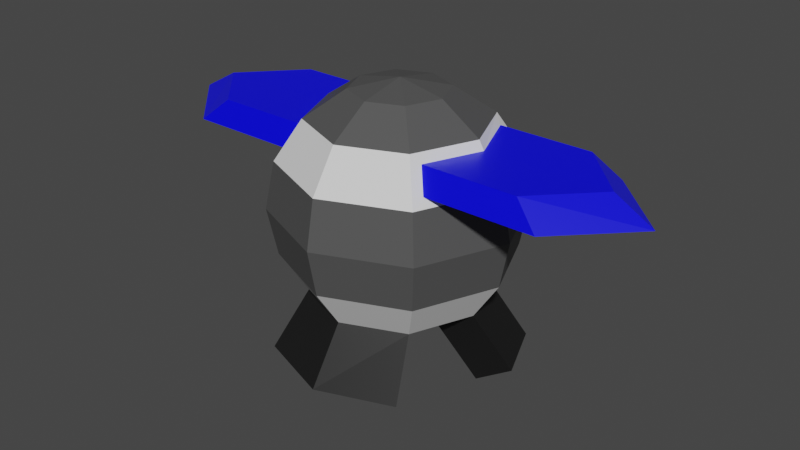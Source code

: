 # Source: shieldDrone.blend  (saved by Blender 2.91.10; exported with 4.5.12 LTS)
import bpy
from mathutils import Matrix  # noqa: F401  (used for matrix-valued properties, if any)

bpy.ops.wm.read_factory_settings(use_empty=True)
scene = bpy.context.scene
scene.name = 'Scene'

# ---- collections
col_collection = bpy.data.collections.new('Collection'); scene.collection.children.link(col_collection)

# ---- materials (node trees are filled in below, after node groups)
mat_base = bpy.data.materials.new('Base')
mat_base.use_transparent_shadow = False
mat_black = bpy.data.materials.new('Black')
mat_black.use_transparent_shadow = False
mat_blue = bpy.data.materials.new('Blue')
mat_blue.alpha_threshold = 0.0
mat_blue.use_transparent_shadow = False
mat_blue.line_color = (0.0, 0.0, 0.0, 1.0)
mat_white = bpy.data.materials.new('white')
mat_white.use_transparent_shadow = False

# ---- material node trees
mat_base.use_nodes = True; mat_base.node_tree.nodes.clear()
_N = mat_base.node_tree.nodes; _L = mat_base.node_tree.links
n0 = _N.new('ShaderNodeBsdfPrincipled'); n0.name = 'Principled BSDF'; n0.location = (10, 300)
n0.distribution = 'GGX'
n0.subsurface_method = 'BURLEY'
n0.inputs[0].default_value = (0.08115, 0.08115, 0.08115, 1.0)
n0.inputs[3].default_value = 1.45
n0.inputs[27].default_value = (0.0, 0.0, 0.0, 1.0)
n0.inputs[28].default_value = 1.0
n1 = _N.new('ShaderNodeOutputMaterial'); n1.name = 'Material Output'; n1.location = (300, 300)
_L.new(n0.outputs[0], n1.inputs[0])
n1.is_active_output = True
mat_black.use_nodes = True; mat_black.node_tree.nodes.clear()
_N = mat_black.node_tree.nodes; _L = mat_black.node_tree.links
n0 = _N.new('ShaderNodeBsdfPrincipled'); n0.name = 'Principled BSDF'; n0.location = (10, 300)
n0.distribution = 'GGX'
n0.subsurface_method = 'BURLEY'
n0.inputs[0].default_value = (0.008669, 0.008669, 0.008669, 1.0)
n0.inputs[3].default_value = 1.45
n0.inputs[27].default_value = (0.0, 0.0, 0.0, 1.0)
n0.inputs[28].default_value = 1.0
n1 = _N.new('ShaderNodeOutputMaterial'); n1.name = 'Material Output'; n1.location = (300, 300)
_L.new(n0.outputs[0], n1.inputs[0])
n1.is_active_output = True
mat_blue.use_nodes = True; mat_blue.node_tree.nodes.clear()
_N = mat_blue.node_tree.nodes; _L = mat_blue.node_tree.links
n0 = _N.new('ShaderNodeOutputMaterial'); n0.name = 'Material Output'; n0.location = (300, 300)
n1 = _N.new('ShaderNodeBsdfPrincipled'); n1.name = 'Principled BSDF'; n1.location = (10, 300)
n1.distribution = 'GGX'
n1.subsurface_method = 'BURLEY'
n1.inputs[0].default_value = (0.0, 0.0, 1.0, 1.0)
n1.inputs[2].default_value = 0.4
n1.inputs[3].default_value = 1.45
n1.inputs[27].default_value = (0.0, 0.0, 0.0, 1.0)
n1.inputs[28].default_value = 1.0
_L.new(n1.outputs[0], n0.inputs[0])
n0.is_active_output = True
mat_white.use_nodes = True; mat_white.node_tree.nodes.clear()
_N = mat_white.node_tree.nodes; _L = mat_white.node_tree.links
n0 = _N.new('ShaderNodeBsdfPrincipled'); n0.name = 'Principled BSDF'; n0.location = (10, 300)
n0.distribution = 'GGX'
n0.subsurface_method = 'BURLEY'
n0.inputs[3].default_value = 1.45
n0.inputs[27].default_value = (0.0, 0.0, 0.0, 1.0)
n0.inputs[28].default_value = 1.0
n1 = _N.new('ShaderNodeOutputMaterial'); n1.name = 'Material Output'; n1.location = (300, 300)
_L.new(n0.outputs[0], n1.inputs[0])
n1.is_active_output = True

# ---- world
world_world = bpy.data.worlds.new('World'); scene.world = world_world
world_world.use_nodes = True; world_world.node_tree.nodes.clear()
_N = world_world.node_tree.nodes; _L = world_world.node_tree.links
n0 = _N.new('ShaderNodeOutputWorld'); n0.name = 'World Output'; n0.location = (300, 300)
n1 = _N.new('ShaderNodeBackground'); n1.name = 'Background'; n1.location = (10, 300)
n1.inputs[0].default_value = (0.05088, 0.05088, 0.05088, 1.0)
_L.new(n1.outputs[0], n0.inputs[0])
n0.is_active_output = True
world_world.color = (0.05088, 0.05088, 0.05088)
world_world.use_sun_shadow = False
world_world.sun_shadow_jitter_overblur = 0.0

# ---- meshes
me_sphere_005 = bpy.data.meshes.new('Sphere.005')
me_sphere_005.from_pydata([(0.0, 1.0, -4.371e-08), (-1.068e-07, 4.423e-08, 1.0), (0.2706, 0.2706, 0.9239), (0.5659, 0.4549, 0.6365), (0.6524, 0.5414, 0.4533), (0.7071, 0.7071, -4.371e-08), (0.6533, 0.6533, -0.3827), (0.5, 0.5, -0.7071), (0.2706, 0.2706, -0.9239), (0.3827, 1.485e-07, 0.9239), (0.7491, 1.615e-07, 0.6335), (0.9239, 1.634e-07, 0.3827), (1.0, 1.336e-07, -4.371e-08), (0.9239, 1.634e-07, -0.3827), (0.7071, 1.634e-07, -0.7071), (0.3827, 1.485e-07, -0.9239), (0.0, 1.51e-07, -1.0), (0.2706, -0.2706, 0.9239), (0.5659, -0.4549, 0.6365), (0.6524, -0.5414, 0.4533), (0.7071, -0.7071, -4.371e-08), (0.6533, -0.6533, -0.3827), (0.5, -0.5, -0.7071), (0.2706, -0.2706, -0.9239), (1.244e-08, -0.3827, 0.9239), (1.244e-08, -0.7071, 0.7071), (4.224e-08, -0.9239, 0.3827), (1.244e-08, -1.0, -4.371e-08), (4.224e-08, -0.9239, -0.3827), (1.244e-08, -0.7071, -0.7071), (1.244e-08, -0.3827, -0.9239), (-0.2706, -0.2706, 0.9239), (-0.5659, -0.4549, 0.6365), (-0.6524, -0.5414, 0.4533), (-0.7071, -0.7071, -4.371e-08), (-0.6533, -0.6533, -0.3827), (-0.5, -0.5, -0.7071), (-0.2706, -0.2706, -0.9239), (-0.3827, 1.634e-07, 0.9239), (-0.7491, 1.621e-07, 0.6335), (-0.9239, 1.038e-07, 0.3827), (-1.0, 1.634e-07, -4.371e-08), (-0.9239, 1.038e-07, -0.3827), (-0.7071, 1.634e-07, -0.7071), (-0.3827, 1.634e-07, -0.9239), (-0.2706, 0.2706, 0.9239), (-0.5659, 0.4549, 0.6365), (-0.6524, 0.5414, 0.4533), (-0.7071, 0.7071, -4.371e-08), (-0.6533, 0.6533, -0.3827), (-0.5, 0.5, -0.7071), (-0.2706, 0.2706, -0.9239), (-2.462e-09, 0.3827, 0.9239), (-1.736e-08, 0.7071, 0.7071), (-4.717e-08, 0.9239, 0.3827), (-4.717e-08, 0.9239, -0.3827), (-1.736e-08, 0.7071, -0.7071), (-2.462e-09, 0.3827, -0.9239), (0.7862, 0.6186, -1.136), (0.5568, 0.3892, -1.352), (0.9934, 0.1186, -1.136), (0.6689, 0.1186, -1.352), (0.6186, -0.7862, -1.136), (0.3892, -0.5568, -1.352), (1.244e-08, -1.001, -1.147), (1.244e-08, -0.6764, -1.363), (-0.6186, -0.7862, -1.136), (-0.3892, -0.5568, -1.352), (-0.9934, 0.1186, -1.136), (-0.6689, 0.1186, -1.352), (-0.7862, 0.6186, -1.136), (-0.5568, 0.3892, -1.352), (0.5, 0.5, 0.7071), (0.6533, 0.6533, 0.3827), (0.8819, 1.641e-07, 0.4563), (0.7071, 1.634e-07, 0.7071), (0.5, -0.5, 0.7071), (0.6533, -0.6533, 0.3827), (-0.5, -0.5, 0.7071), (-0.6533, -0.6533, 0.3827), (-0.8819, 1.051e-07, 0.4563), (-0.7071, 1.634e-07, 0.7071), (-0.5, 0.5, 0.7071), (-0.6533, 0.6533, 0.3827), (1.764, 1.615e-07, 0.6335), (2.076, 1.641e-07, 0.4563), (-1.764, 1.621e-07, 0.6335), (-2.076, 1.051e-07, 0.4563), (1.332, 0.4549, 0.6365), (1.536, 0.5414, 0.4533), (1.332, -0.4549, 0.6365), (1.536, -0.5414, 0.4533), (-1.332, -0.4549, 0.6365), (-1.536, -0.5414, 0.4533), (-1.332, 0.4549, 0.6365), (-1.536, 0.5414, 0.4533)], [], [(54, 53, 72, 73), (52, 1, 2), (16, 57, 8), (56, 55, 6, 7), (0, 54, 73, 5), (53, 52, 2, 72), (57, 56, 7, 8), (55, 0, 5, 6), (7, 6, 13, 14), (5, 73, 11, 12), (72, 2, 9, 75), (8, 7, 58, 59), (6, 5, 12, 13), (80, 33, 93, 87), (2, 1, 9), (16, 8, 15), (15, 14, 22, 23), (13, 12, 20, 21), (4, 3, 88, 89), (9, 1, 17), (16, 15, 23), (14, 13, 21, 22), (12, 11, 77, 20), (75, 9, 17, 76), (21, 20, 27, 28), (77, 76, 25, 26), (17, 1, 24), (16, 23, 30), (22, 21, 28, 29), (20, 77, 26, 27), (76, 17, 24, 25), (14, 15, 61, 60), (16, 30, 37), (29, 28, 35, 36), (27, 26, 79, 34), (25, 24, 31, 78), (50, 51, 71, 70), (28, 27, 34, 35), (26, 25, 78, 79), (24, 1, 31), (34, 79, 40, 41), (78, 31, 38, 81), (37, 36, 43, 44), (35, 34, 41, 42), (47, 80, 87, 95), (31, 1, 38), (16, 37, 44), (36, 35, 42, 43), (23, 22, 62, 63), (42, 41, 48, 49), (18, 19, 91, 90), (38, 1, 45), (16, 44, 51), (43, 42, 49, 50), (41, 40, 83, 48), (81, 38, 45, 82), (83, 82, 53, 54), (45, 1, 52), (16, 51, 57), (50, 49, 55, 56), (48, 83, 54, 0), (82, 45, 52, 53), (51, 50, 56, 57), (49, 48, 0, 55), (59, 58, 60, 61), (63, 62, 64, 65), (65, 64, 66, 67), (69, 68, 70, 71), (51, 44, 69, 71), (15, 8, 59, 61), (44, 43, 68, 69), (43, 50, 70, 68), (7, 14, 60, 58), (36, 37, 67, 66), (30, 23, 63, 65), (37, 30, 65, 67), (22, 29, 64, 62), (29, 36, 66, 64), (3, 4, 73, 72), (4, 74, 11, 73), (10, 3, 72, 75), (19, 18, 76, 77), (74, 19, 77, 11), (18, 10, 75, 76), (32, 33, 79, 78), (33, 80, 40, 79), (39, 32, 78, 81), (47, 46, 82, 83), (80, 47, 83, 40), (46, 39, 81, 82), (89, 88, 84, 85), (85, 84, 90, 91), (93, 92, 86, 87), (87, 86, 94, 95), (19, 74, 85, 91), (39, 46, 94, 86), (74, 4, 89, 85), (32, 39, 86, 92), (10, 18, 90, 84), (3, 10, 84, 88), (46, 47, 95, 94), (33, 32, 92, 93)])
me_sphere_005.polygons.foreach_set('material_index', [3, 0, 0, 3, 0, 0, 0, 0, 3, 0, 0, 1, 0, 2, 0, 0, 0, 0, 2, 0, 0, 3, 0, 0, 0, 3, 0, 0, 3, 0, 0, 1, 0, 3, 0, 0, 1, 0, 3, 0, 0, 0, 0, 0, 2, 0, 0, 3, 1, 0, 2, 0, 0, 3, 0, 0, 3, 0, 0, 3, 0, 0, 0, 0, 2, 2, 2, 2, 1, 1, 1, 1, 1, 1, 1, 1, 1, 1, 3, 3, 3, 3, 3, 3, 3, 3, 3, 3, 3, 3, 2, 2, 2, 2, 2, 2, 2, 2, 2, 2, 2, 2])
_uv = me_sphere_005.uv_layers.new(name='UVMap')
_uv.uv.foreach_set('vector', [0.75, 0.625, 0.75, 0.75, 0.625, 0.75, 0.625, 0.625, 0.75, 0.875, 0.6875, 1.0, 0.625, 0.875, 0.6875, 0.0, 0.75, 0.125, 0.625, 0.125, 0.75, 0.25, 0.75, 0.375, 0.625, 0.375, 0.625, 0.25, 0.75, 0.5, 0.75, 0.625, 0.625, 0.625, 0.625, 0.5, 0.75, 0.75, 0.75, 0.875, 0.625, 0.875, 0.625, 0.75, 0.75, 0.125, 0.75, 0.25, 0.625, 0.25, 0.625, 0.125, 0.75, 0.375, 0.75, 0.5, 0.625, 0.5, 0.625, 0.375, 0.625, 0.25, 0.625, 0.375, 0.5, 0.375, 0.5, 0.25, 0.625, 0.5, 0.625, 0.625, 0.5, 0.625, 0.5, 0.5, 0.625, 0.75, 0.625, 0.875, 0.5, 0.875, 0.5, 0.75, 0.625, 0.125, 0.625, 0.25, 0.625, 0.25, 0.625, 0.125, 0.625, 0.375, 0.625, 0.5, 0.5, 0.5, 0.5, 0.375, -0.000386, 0.6522, 0.109, 0.6522, 0.109, 0.6522, -0.000386, 0.6522, 0.625, 0.875, 0.5625, 1.0, 0.5, 0.875, 0.5625, 0.0, 0.625, 0.125, 0.5, 0.125, 0.5, 0.125, 0.5, 0.25, 0.375, 0.25, 0.375, 0.125, 0.5, 0.375, 0.5, 0.5, 0.375, 0.5, 0.375, 0.375, 0.609, 0.6522, 0.6072, 0.7228, 0.6072, 0.7228, 0.609, 0.6522, 0.5, 0.875, 0.4375, 1.0, 0.375, 0.875, 0.4375, 0.0, 0.5, 0.125, 0.375, 0.125, 0.5, 0.25, 0.5, 0.375, 0.375, 0.375, 0.375, 0.25, 0.5, 0.5, 0.5, 0.625, 0.375, 0.625, 0.375, 0.5, 0.5, 0.75, 0.5, 0.875, 0.375, 0.875, 0.375, 0.75, 0.375, 0.375, 0.375, 0.5, 0.25, 0.5, 0.25, 0.375, 0.375, 0.625, 0.375, 0.75, 0.25, 0.75, 0.25, 0.625, 0.375, 0.875, 0.3125, 1.0, 0.25, 0.875, 0.3125, 0.0, 0.375, 0.125, 0.25, 0.125, 0.375, 0.25, 0.375, 0.375, 0.25, 0.375, 0.25, 0.25, 0.375, 0.5, 0.375, 0.625, 0.25, 0.625, 0.25, 0.5, 0.375, 0.75, 0.375, 0.875, 0.25, 0.875, 0.25, 0.75, 0.5, 0.25, 0.5, 0.125, 0.5, 0.125, 0.5, 0.25, 0.1875, 0.0, 0.25, 0.125, 0.125, 0.125, 0.25, 0.25, 0.25, 0.375, 0.125, 0.375, 0.125, 0.25, 0.25, 0.5, 0.25, 0.625, 0.125, 0.625, 0.125, 0.5, 0.25, 0.75, 0.25, 0.875, 0.125, 0.875, 0.125, 0.75, 0.875, 0.25, 0.875, 0.125, 0.875, 0.125, 0.875, 0.25, 0.25, 0.375, 0.25, 0.5, 0.125, 0.5, 0.125, 0.375, 0.25, 0.625, 0.25, 0.75, 0.125, 0.75, 0.125, 0.625, 0.25, 0.875, 0.1875, 1.0, 0.125, 0.875, 0.125, 0.5, 0.125, 0.625, 0.0, 0.625, 0.0, 0.5, 0.125, 0.75, 0.125, 0.875, 0.0, 0.875, 0.0, 0.75, 0.125, 0.125, 0.125, 0.25, 0.0, 0.25, 0.0, 0.125, 0.125, 0.375, 0.125, 0.5, 0.0, 0.5, 0.0, 0.375, 0.891, 0.6522, 1.0, 0.6522, 1.0, 0.6522, 0.891, 0.6522, 0.125, 0.875, 0.0625, 1.0, 0.0, 0.875, 0.0625, 0.0, 0.125, 0.125, 0.0, 0.125, 0.125, 0.25, 0.125, 0.375, 0.0, 0.375, 0.0, 0.25, 0.375, 0.125, 0.375, 0.25, 0.375, 0.25, 0.375, 0.125, 1.0, 0.375, 1.0, 0.5, 0.875, 0.5, 0.875, 0.375, 0.3928, 0.7228, 0.391, 0.6522, 0.391, 0.6522, 0.3928, 0.7228, 1.0, 0.875, 0.9375, 1.0, 0.875, 0.875, 0.9375, 0.0, 1.0, 0.125, 0.875, 0.125, 1.0, 0.25, 1.0, 0.375, 0.875, 0.375, 0.875, 0.25, 1.0, 0.5, 1.0, 0.625, 0.875, 0.625, 0.875, 0.5, 1.0, 0.75, 1.0, 0.875, 0.875, 0.875, 0.875, 0.75, 0.875, 0.625, 0.875, 0.75, 0.75, 0.75, 0.75, 0.625, 0.875, 0.875, 0.8125, 1.0, 0.75, 0.875, 0.8125, 0.0, 0.875, 0.125, 0.75, 0.125, 0.875, 0.25, 0.875, 0.375, 0.75, 0.375, 0.75, 0.25, 0.875, 0.5, 0.875, 0.625, 0.75, 0.625, 0.75, 0.5, 0.875, 0.75, 0.875, 0.875, 0.75, 0.875, 0.75, 0.75, 0.875, 0.125, 0.875, 0.25, 0.75, 0.25, 0.75, 0.125, 0.875, 0.375, 0.875, 0.5, 0.75, 0.5, 0.75, 0.375, 0.625, 0.125, 0.625, 0.25, 0.5, 0.25, 0.5, 0.125, 0.375, 0.125, 0.375, 0.25, 0.25, 0.25, 0.25, 0.125, 0.25, 0.125, 0.25, 0.25, 0.125, 0.25, 0.125, 0.125, 1.0, 0.125, 1.0, 0.25, 0.875, 0.25, 0.875, 0.125, 0.875, 0.125, 1.0, 0.125, 1.0, 0.125, 0.875, 0.125, 0.5, 0.125, 0.625, 0.125, 0.625, 0.125, 0.5, 0.125, 0.0, 0.125, 0.0, 0.25, 0.0, 0.25, 0.0, 0.125, 1.0, 0.25, 0.875, 0.25, 0.875, 0.25, 1.0, 0.25, 0.625, 0.25, 0.5, 0.25, 0.5, 0.25, 0.625, 0.25, 0.125, 0.25, 0.125, 0.125, 0.125, 0.125, 0.125, 0.25, 0.25, 0.125, 0.375, 0.125, 0.375, 0.125, 0.25, 0.125, 0.125, 0.125, 0.25, 0.125, 0.25, 0.125, 0.125, 0.125, 0.375, 0.25, 0.25, 0.25, 0.25, 0.25, 0.375, 0.25, 0.25, 0.25, 0.125, 0.25, 0.125, 0.25, 0.25, 0.25, 0.6072, 0.7228, 0.609, 0.6522, 0.625, 0.625, 0.625, 0.75, 0.609, 0.6522, 0.5004, 0.6522, 0.5, 0.625, 0.625, 0.625, 0.4996, 0.7228, 0.6072, 0.7228, 0.625, 0.75, 0.5, 0.75, 0.391, 0.6522, 0.3928, 0.7228, 0.375, 0.75, 0.375, 0.625, 0.5004, 0.6522, 0.391, 0.6522, 0.375, 0.625, 0.5, 0.625, 0.3928, 0.7228, 0.4996, 0.7228, 0.5, 0.75, 0.375, 0.75, 0.1072, 0.7228, 0.109, 0.6522, 0.125, 0.625, 0.125, 0.75, 0.109, 0.6522, -0.000386, 0.6522, 0.0, 0.625, 0.125, 0.625, 0.0004032, 0.7228, 0.1072, 0.7228, 0.125, 0.75, 0.0, 0.75, 0.891, 0.6522, 0.8928, 0.7228, 0.875, 0.75, 0.875, 0.625, 1.0, 0.6522, 0.891, 0.6522, 0.875, 0.625, 1.0, 0.625, 0.8928, 0.7228, 0.9996, 0.7228, 1.0, 0.75, 0.875, 0.75, 0.609, 0.6522, 0.6072, 0.7228, 0.4996, 0.7228, 0.5004, 0.6522, 0.5004, 0.6522, 0.4996, 0.7228, 0.3928, 0.7228, 0.391, 0.6522, 0.109, 0.6522, 0.1072, 0.7228, 0.0004032, 0.7228, -0.000386, 0.6522, 1.0, 0.6522, 0.9996, 0.7228, 0.8928, 0.7228, 0.891, 0.6522, 0.391, 0.6522, 0.5004, 0.6522, 0.5004, 0.6522, 0.391, 0.6522, 0.9996, 0.7228, 0.8928, 0.7228, 0.8928, 0.7228, 0.9996, 0.7228, 0.5004, 0.6522, 0.609, 0.6522, 0.609, 0.6522, 0.5004, 0.6522, 0.1072, 0.7228, 0.0004032, 0.7228, 0.0004032, 0.7228, 0.1072, 0.7228, 0.4996, 0.7228, 0.3928, 0.7228, 0.3928, 0.7228, 0.4996, 0.7228, 0.6072, 0.7228, 0.4996, 0.7228, 0.4996, 0.7228, 0.6072, 0.7228, 0.8928, 0.7228, 0.891, 0.6522, 0.891, 0.6522, 0.8928, 0.7228, 0.109, 0.6522, 0.1072, 0.7228, 0.1072, 0.7228, 0.109, 0.6522])
me_sphere_005.materials.append(mat_base)
me_sphere_005.materials.append(mat_black)
me_sphere_005.materials.append(mat_blue)
me_sphere_005.materials.append(mat_white)
me_sphere_005.use_remesh_fix_poles = True
me_sphere_005.use_remesh_preserve_attributes = False
me_sphere_005.use_mirror_vertex_groups = False
me_sphere_005.update()

# ---- objects
ob_sphere_004 = bpy.data.objects.new('Sphere.004', me_sphere_005)

# ---- transforms, parenting, visibility, modifiers, constraints
ob_sphere_004.location = (0.0, 0.0, 0.0)
ob_sphere_004.scale = (0.15, 0.15, 0.15)
ob_sphere_004.lineart.crease_threshold = 0.0

# ---- collection membership
col_collection.objects.link(ob_sphere_004)

# ---- scene / render settings (as saved in the file)
scene.frame_start = 1; scene.frame_end = 120; scene.frame_set(0)
scene.render.engine = 'BLENDER_EEVEE_NEXT'
scene.cycles.use_denoising = False
scene.cycles.samples = 128
scene.cycles.sampling_pattern = 'TABULATED_SOBOL'
scene.cycles.use_adaptive_sampling = False
scene.cycles.use_light_tree = False
scene.view_settings.view_transform = 'Filmic'
bpy.context.view_layer.update()

# ---- added for rendering (the .blend has no active camera and no usable light): camera, sun
cam_auto = bpy.data.cameras.new('AutoCamera')
cam_auto.lens = 50.0
cam_auto.sensor_width = 36.0
cam_auto.clip_end = 1000.0
ob_auto_camera = bpy.data.objects.new('AutoCamera', cam_auto)
scene.collection.objects.link(ob_auto_camera)
ob_auto_camera.location = (0.718955, -0.862808, 0.547903)
ob_auto_camera.rotation_euler = (1.09748, -7.21219e-08, 0.694738)
scene.camera = ob_auto_camera
light_auto_sun = bpy.data.lights.new('AutoSun', 'SUN')
light_auto_sun.energy = 3.0
light_auto_sun.angle = 0.0523599
ob_auto_sun = bpy.data.objects.new('AutoSun', light_auto_sun)
scene.collection.objects.link(ob_auto_sun)
ob_auto_sun.rotation_euler = (0.872665, 0.174533, 0.523599)
bpy.context.view_layer.update()

